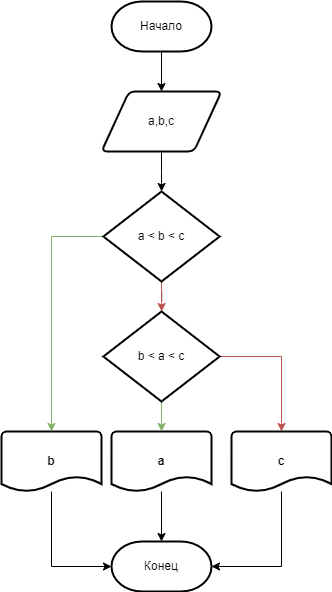

The diagram above was exported from draw.io. Its source (the exported page's mxGraphModel, read from the mxfile embedded in the PNG):
<mxGraphModel dx="1422" dy="762" grid="1" gridSize="10" guides="1" tooltips="1" connect="1" arrows="1" fold="1" page="1" pageScale="1" pageWidth="827" pageHeight="1169" math="0" shadow="0">
  <root>
    <mxCell id="0" />
    <mxCell id="1" parent="0" />
    <mxCell id="iMC_Il9mwZOx_waYMEVm-42" value="" style="edgeStyle=orthogonalEdgeStyle;rounded=0;orthogonalLoop=1;jettySize=auto;html=1;entryX=0.5;entryY=0;entryDx=0;entryDy=0;" edge="1" parent="1" source="iMC_Il9mwZOx_waYMEVm-43" target="iMC_Il9mwZOx_waYMEVm-49">
      <mxGeometry relative="1" as="geometry">
        <mxPoint x="400" y="140" as="targetPoint" />
      </mxGeometry>
    </mxCell>
    <mxCell id="iMC_Il9mwZOx_waYMEVm-43" value="Начало" style="strokeWidth=2;html=1;shape=mxgraph.flowchart.terminator;whiteSpace=wrap;" vertex="1" parent="1">
      <mxGeometry x="350" y="50" width="100" height="50" as="geometry" />
    </mxCell>
    <mxCell id="iMC_Il9mwZOx_waYMEVm-44" value="" style="edgeStyle=orthogonalEdgeStyle;rounded=0;orthogonalLoop=1;jettySize=auto;html=1;" edge="1" parent="1" source="iMC_Il9mwZOx_waYMEVm-45" target="iMC_Il9mwZOx_waYMEVm-47">
      <mxGeometry relative="1" as="geometry">
        <Array as="points">
          <mxPoint x="290" y="615" />
        </Array>
      </mxGeometry>
    </mxCell>
    <mxCell id="iMC_Il9mwZOx_waYMEVm-45" value="b" style="strokeWidth=2;html=1;shape=mxgraph.flowchart.document2;whiteSpace=wrap;size=0.25;fontStyle=1" vertex="1" parent="1">
      <mxGeometry x="240" y="480" width="100" height="60" as="geometry" />
    </mxCell>
    <mxCell id="iMC_Il9mwZOx_waYMEVm-46" style="edgeStyle=orthogonalEdgeStyle;rounded=0;orthogonalLoop=1;jettySize=auto;html=1;exitX=0.5;exitY=1;exitDx=0;exitDy=0;exitPerimeter=0;" edge="1" parent="1" source="iMC_Il9mwZOx_waYMEVm-43" target="iMC_Il9mwZOx_waYMEVm-43">
      <mxGeometry relative="1" as="geometry" />
    </mxCell>
    <mxCell id="iMC_Il9mwZOx_waYMEVm-47" value="Конец" style="strokeWidth=2;html=1;shape=mxgraph.flowchart.terminator;whiteSpace=wrap;" vertex="1" parent="1">
      <mxGeometry x="350" y="590" width="100" height="50" as="geometry" />
    </mxCell>
    <mxCell id="iMC_Il9mwZOx_waYMEVm-48" value="" style="edgeStyle=orthogonalEdgeStyle;rounded=0;orthogonalLoop=1;jettySize=auto;html=1;endArrow=classic;endFill=1;" edge="1" parent="1" source="iMC_Il9mwZOx_waYMEVm-49" target="iMC_Il9mwZOx_waYMEVm-54">
      <mxGeometry relative="1" as="geometry" />
    </mxCell>
    <mxCell id="iMC_Il9mwZOx_waYMEVm-49" value="a,b,c" style="shape=parallelogram;html=1;strokeWidth=2;perimeter=parallelogramPerimeter;whiteSpace=wrap;rounded=1;arcSize=12;size=0.23;" vertex="1" parent="1">
      <mxGeometry x="340" y="140" width="120" height="60" as="geometry" />
    </mxCell>
    <mxCell id="iMC_Il9mwZOx_waYMEVm-50" value="" style="edgeStyle=orthogonalEdgeStyle;rounded=0;orthogonalLoop=1;jettySize=auto;html=1;endArrow=classic;endFill=1;" edge="1" parent="1" source="iMC_Il9mwZOx_waYMEVm-51" target="iMC_Il9mwZOx_waYMEVm-47">
      <mxGeometry relative="1" as="geometry" />
    </mxCell>
    <mxCell id="iMC_Il9mwZOx_waYMEVm-51" value="a" style="strokeWidth=2;html=1;shape=mxgraph.flowchart.document2;whiteSpace=wrap;size=0.25;fontStyle=1" vertex="1" parent="1">
      <mxGeometry x="350" y="480" width="100" height="60" as="geometry" />
    </mxCell>
    <mxCell id="iMC_Il9mwZOx_waYMEVm-52" style="edgeStyle=orthogonalEdgeStyle;rounded=0;orthogonalLoop=1;jettySize=auto;html=1;exitX=0;exitY=0.5;exitDx=0;exitDy=0;exitPerimeter=0;entryX=0.5;entryY=0;entryDx=0;entryDy=0;entryPerimeter=0;endArrow=classic;endFill=1;fillColor=#d5e8d4;strokeColor=#82b366;" edge="1" parent="1" source="iMC_Il9mwZOx_waYMEVm-54" target="iMC_Il9mwZOx_waYMEVm-45">
      <mxGeometry relative="1" as="geometry" />
    </mxCell>
    <mxCell id="iMC_Il9mwZOx_waYMEVm-67" value="" style="edgeStyle=orthogonalEdgeStyle;rounded=0;orthogonalLoop=1;jettySize=auto;html=1;endArrow=classic;endFill=1;fillColor=#f8cecc;strokeColor=#b85450;" edge="1" parent="1" source="iMC_Il9mwZOx_waYMEVm-54" target="iMC_Il9mwZOx_waYMEVm-66">
      <mxGeometry relative="1" as="geometry" />
    </mxCell>
    <mxCell id="iMC_Il9mwZOx_waYMEVm-54" value="a &amp;lt; b &amp;lt; c" style="strokeWidth=2;html=1;shape=mxgraph.flowchart.decision;whiteSpace=wrap;" vertex="1" parent="1">
      <mxGeometry x="341.88" y="240" width="116.25" height="90" as="geometry" />
    </mxCell>
    <mxCell id="iMC_Il9mwZOx_waYMEVm-68" value="" style="edgeStyle=orthogonalEdgeStyle;rounded=0;orthogonalLoop=1;jettySize=auto;html=1;endArrow=classic;endFill=1;fillColor=#d5e8d4;strokeColor=#82b366;" edge="1" parent="1" source="iMC_Il9mwZOx_waYMEVm-66" target="iMC_Il9mwZOx_waYMEVm-51">
      <mxGeometry relative="1" as="geometry" />
    </mxCell>
    <mxCell id="iMC_Il9mwZOx_waYMEVm-70" style="edgeStyle=orthogonalEdgeStyle;rounded=0;orthogonalLoop=1;jettySize=auto;html=1;entryX=0.5;entryY=0;entryDx=0;entryDy=0;entryPerimeter=0;endArrow=classic;endFill=1;fillColor=#f8cecc;strokeColor=#b85450;" edge="1" parent="1" source="iMC_Il9mwZOx_waYMEVm-66" target="iMC_Il9mwZOx_waYMEVm-69">
      <mxGeometry relative="1" as="geometry" />
    </mxCell>
    <mxCell id="iMC_Il9mwZOx_waYMEVm-66" value="b &amp;lt; a &amp;lt; c" style="strokeWidth=2;html=1;shape=mxgraph.flowchart.decision;whiteSpace=wrap;" vertex="1" parent="1">
      <mxGeometry x="341.88" y="360" width="116.25" height="90" as="geometry" />
    </mxCell>
    <mxCell id="iMC_Il9mwZOx_waYMEVm-71" style="edgeStyle=orthogonalEdgeStyle;rounded=0;orthogonalLoop=1;jettySize=auto;html=1;entryX=1;entryY=0.5;entryDx=0;entryDy=0;entryPerimeter=0;endArrow=classic;endFill=1;" edge="1" parent="1" source="iMC_Il9mwZOx_waYMEVm-69" target="iMC_Il9mwZOx_waYMEVm-47">
      <mxGeometry relative="1" as="geometry">
        <Array as="points">
          <mxPoint x="520" y="615" />
        </Array>
      </mxGeometry>
    </mxCell>
    <mxCell id="iMC_Il9mwZOx_waYMEVm-69" value="c" style="strokeWidth=2;html=1;shape=mxgraph.flowchart.document2;whiteSpace=wrap;size=0.25;fontStyle=1" vertex="1" parent="1">
      <mxGeometry x="470" y="480" width="100" height="60" as="geometry" />
    </mxCell>
  </root>
</mxGraphModel>